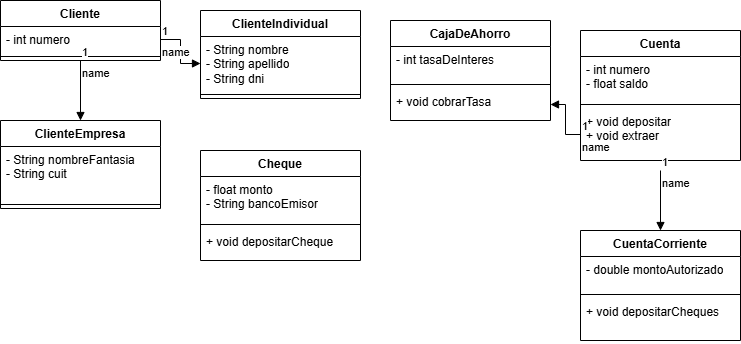

The diagram above was exported from draw.io. Its source (the exported page's mxGraphModel, read from the mxfile embedded in the PNG):
<mxGraphModel dx="786" dy="451" grid="1" gridSize="10" guides="1" tooltips="1" connect="1" arrows="0" fold="1" page="1" pageScale="1" pageWidth="827" pageHeight="1169" background="none" math="0" shadow="0">
  <root>
    <mxCell id="0" />
    <mxCell id="1" parent="0" />
    <mxCell id="EoctyTTa_xzqrXYhB0SU-5" value="CuentaCorriente" style="swimlane;fontStyle=1;align=center;verticalAlign=top;childLayout=stackLayout;horizontal=1;startSize=26;horizontalStack=0;resizeParent=1;resizeParentMax=0;resizeLast=0;collapsible=1;marginBottom=0;whiteSpace=wrap;html=1;" vertex="1" parent="1">
      <mxGeometry x="620" y="250" width="160" height="110" as="geometry" />
    </mxCell>
    <mxCell id="EoctyTTa_xzqrXYhB0SU-6" value="- double montoAutorizado" style="text;strokeColor=none;fillColor=none;align=left;verticalAlign=top;spacingLeft=4;spacingRight=4;overflow=hidden;rotatable=0;points=[[0,0.5],[1,0.5]];portConstraint=eastwest;whiteSpace=wrap;html=1;" vertex="1" parent="EoctyTTa_xzqrXYhB0SU-5">
      <mxGeometry y="26" width="160" height="34" as="geometry" />
    </mxCell>
    <mxCell id="EoctyTTa_xzqrXYhB0SU-7" value="" style="line;strokeWidth=1;fillColor=none;align=left;verticalAlign=middle;spacingTop=-1;spacingLeft=3;spacingRight=3;rotatable=0;labelPosition=right;points=[];portConstraint=eastwest;strokeColor=inherit;" vertex="1" parent="EoctyTTa_xzqrXYhB0SU-5">
      <mxGeometry y="60" width="160" height="8" as="geometry" />
    </mxCell>
    <mxCell id="EoctyTTa_xzqrXYhB0SU-8" value="+ void depositarCheques" style="text;strokeColor=none;fillColor=none;align=left;verticalAlign=top;spacingLeft=4;spacingRight=4;overflow=hidden;rotatable=0;points=[[0,0.5],[1,0.5]];portConstraint=eastwest;whiteSpace=wrap;html=1;" vertex="1" parent="EoctyTTa_xzqrXYhB0SU-5">
      <mxGeometry y="68" width="160" height="42" as="geometry" />
    </mxCell>
    <mxCell id="EoctyTTa_xzqrXYhB0SU-9" value="Cheque" style="swimlane;fontStyle=1;align=center;verticalAlign=top;childLayout=stackLayout;horizontal=1;startSize=26;horizontalStack=0;resizeParent=1;resizeParentMax=0;resizeLast=0;collapsible=1;marginBottom=0;whiteSpace=wrap;html=1;" vertex="1" parent="1">
      <mxGeometry x="240" y="170" width="160" height="110" as="geometry" />
    </mxCell>
    <mxCell id="EoctyTTa_xzqrXYhB0SU-10" value="- float monto&amp;nbsp;&lt;div&gt;- String bancoEmisor&lt;/div&gt;" style="text;strokeColor=none;fillColor=none;align=left;verticalAlign=top;spacingLeft=4;spacingRight=4;overflow=hidden;rotatable=0;points=[[0,0.5],[1,0.5]];portConstraint=eastwest;whiteSpace=wrap;html=1;" vertex="1" parent="EoctyTTa_xzqrXYhB0SU-9">
      <mxGeometry y="26" width="160" height="44" as="geometry" />
    </mxCell>
    <mxCell id="EoctyTTa_xzqrXYhB0SU-11" value="" style="line;strokeWidth=1;fillColor=none;align=left;verticalAlign=middle;spacingTop=-1;spacingLeft=3;spacingRight=3;rotatable=0;labelPosition=right;points=[];portConstraint=eastwest;strokeColor=inherit;" vertex="1" parent="EoctyTTa_xzqrXYhB0SU-9">
      <mxGeometry y="70" width="160" height="8" as="geometry" />
    </mxCell>
    <mxCell id="EoctyTTa_xzqrXYhB0SU-12" value="+ void depositarCheque&lt;div&gt;&lt;br&gt;&lt;/div&gt;" style="text;strokeColor=none;fillColor=none;align=left;verticalAlign=top;spacingLeft=4;spacingRight=4;overflow=hidden;rotatable=0;points=[[0,0.5],[1,0.5]];portConstraint=eastwest;whiteSpace=wrap;html=1;" vertex="1" parent="EoctyTTa_xzqrXYhB0SU-9">
      <mxGeometry y="78" width="160" height="32" as="geometry" />
    </mxCell>
    <mxCell id="EoctyTTa_xzqrXYhB0SU-13" value="ClienteEmpresa" style="swimlane;fontStyle=1;align=center;verticalAlign=top;childLayout=stackLayout;horizontal=1;startSize=26;horizontalStack=0;resizeParent=1;resizeParentMax=0;resizeLast=0;collapsible=1;marginBottom=0;whiteSpace=wrap;html=1;" vertex="1" parent="1">
      <mxGeometry x="40" y="140" width="160" height="88" as="geometry" />
    </mxCell>
    <mxCell id="EoctyTTa_xzqrXYhB0SU-14" value="- String nombreFantasia&lt;div&gt;- String cuit&lt;/div&gt;" style="text;strokeColor=none;fillColor=none;align=left;verticalAlign=top;spacingLeft=4;spacingRight=4;overflow=hidden;rotatable=0;points=[[0,0.5],[1,0.5]];portConstraint=eastwest;whiteSpace=wrap;html=1;" vertex="1" parent="EoctyTTa_xzqrXYhB0SU-13">
      <mxGeometry y="26" width="160" height="54" as="geometry" />
    </mxCell>
    <mxCell id="EoctyTTa_xzqrXYhB0SU-15" value="" style="line;strokeWidth=1;fillColor=none;align=left;verticalAlign=middle;spacingTop=-1;spacingLeft=3;spacingRight=3;rotatable=0;labelPosition=right;points=[];portConstraint=eastwest;strokeColor=inherit;" vertex="1" parent="EoctyTTa_xzqrXYhB0SU-13">
      <mxGeometry y="80" width="160" height="8" as="geometry" />
    </mxCell>
    <mxCell id="EoctyTTa_xzqrXYhB0SU-16" value="+ method(type): type" style="text;strokeColor=none;fillColor=none;align=left;verticalAlign=top;spacingLeft=4;spacingRight=4;overflow=hidden;rotatable=0;points=[[0,0.5],[1,0.5]];portConstraint=eastwest;whiteSpace=wrap;html=1;" vertex="1" parent="EoctyTTa_xzqrXYhB0SU-13">
      <mxGeometry y="88" width="160" as="geometry" />
    </mxCell>
    <mxCell id="EoctyTTa_xzqrXYhB0SU-17" value="Cuenta" style="swimlane;fontStyle=1;align=center;verticalAlign=top;childLayout=stackLayout;horizontal=1;startSize=26;horizontalStack=0;resizeParent=1;resizeParentMax=0;resizeLast=0;collapsible=1;marginBottom=0;whiteSpace=wrap;html=1;" vertex="1" parent="1">
      <mxGeometry x="620" y="50" width="160" height="130" as="geometry" />
    </mxCell>
    <mxCell id="EoctyTTa_xzqrXYhB0SU-18" value="- int numero&lt;div&gt;- float saldo&lt;/div&gt;" style="text;strokeColor=none;fillColor=none;align=left;verticalAlign=top;spacingLeft=4;spacingRight=4;overflow=hidden;rotatable=0;points=[[0,0.5],[1,0.5]];portConstraint=eastwest;whiteSpace=wrap;html=1;" vertex="1" parent="EoctyTTa_xzqrXYhB0SU-17">
      <mxGeometry y="26" width="160" height="44" as="geometry" />
    </mxCell>
    <mxCell id="EoctyTTa_xzqrXYhB0SU-19" value="" style="line;strokeWidth=1;fillColor=none;align=left;verticalAlign=middle;spacingTop=-1;spacingLeft=3;spacingRight=3;rotatable=0;labelPosition=right;points=[];portConstraint=eastwest;strokeColor=inherit;" vertex="1" parent="EoctyTTa_xzqrXYhB0SU-17">
      <mxGeometry y="70" width="160" height="8" as="geometry" />
    </mxCell>
    <mxCell id="EoctyTTa_xzqrXYhB0SU-20" value="+ void depositar&lt;div&gt;+ void extraer&lt;/div&gt;" style="text;strokeColor=none;fillColor=none;align=left;verticalAlign=top;spacingLeft=4;spacingRight=4;overflow=hidden;rotatable=0;points=[[0,0.5],[1,0.5]];portConstraint=eastwest;whiteSpace=wrap;html=1;" vertex="1" parent="EoctyTTa_xzqrXYhB0SU-17">
      <mxGeometry y="78" width="160" height="52" as="geometry" />
    </mxCell>
    <mxCell id="EoctyTTa_xzqrXYhB0SU-21" value="CajaDeAhorro" style="swimlane;fontStyle=1;align=center;verticalAlign=top;childLayout=stackLayout;horizontal=1;startSize=26;horizontalStack=0;resizeParent=1;resizeParentMax=0;resizeLast=0;collapsible=1;marginBottom=0;whiteSpace=wrap;html=1;" vertex="1" parent="1">
      <mxGeometry x="430" y="40" width="160" height="100" as="geometry" />
    </mxCell>
    <mxCell id="EoctyTTa_xzqrXYhB0SU-22" value="- int tasaDeInteres" style="text;strokeColor=none;fillColor=none;align=left;verticalAlign=top;spacingLeft=4;spacingRight=4;overflow=hidden;rotatable=0;points=[[0,0.5],[1,0.5]];portConstraint=eastwest;whiteSpace=wrap;html=1;" vertex="1" parent="EoctyTTa_xzqrXYhB0SU-21">
      <mxGeometry y="26" width="160" height="34" as="geometry" />
    </mxCell>
    <mxCell id="EoctyTTa_xzqrXYhB0SU-23" value="" style="line;strokeWidth=1;fillColor=none;align=left;verticalAlign=middle;spacingTop=-1;spacingLeft=3;spacingRight=3;rotatable=0;labelPosition=right;points=[];portConstraint=eastwest;strokeColor=inherit;" vertex="1" parent="EoctyTTa_xzqrXYhB0SU-21">
      <mxGeometry y="60" width="160" height="8" as="geometry" />
    </mxCell>
    <mxCell id="EoctyTTa_xzqrXYhB0SU-24" value="+ void cobrarTasa" style="text;strokeColor=none;fillColor=none;align=left;verticalAlign=top;spacingLeft=4;spacingRight=4;overflow=hidden;rotatable=0;points=[[0,0.5],[1,0.5]];portConstraint=eastwest;whiteSpace=wrap;html=1;" vertex="1" parent="EoctyTTa_xzqrXYhB0SU-21">
      <mxGeometry y="68" width="160" height="32" as="geometry" />
    </mxCell>
    <mxCell id="EoctyTTa_xzqrXYhB0SU-25" value="ClienteIndividual" style="swimlane;fontStyle=1;align=center;verticalAlign=top;childLayout=stackLayout;horizontal=1;startSize=26;horizontalStack=0;resizeParent=1;resizeParentMax=0;resizeLast=0;collapsible=1;marginBottom=0;whiteSpace=wrap;html=1;" vertex="1" parent="1">
      <mxGeometry x="240" y="30" width="160" height="88" as="geometry" />
    </mxCell>
    <mxCell id="EoctyTTa_xzqrXYhB0SU-26" value="- String nombre&lt;div&gt;- String apellido&lt;/div&gt;&lt;div&gt;- String dni&lt;/div&gt;" style="text;strokeColor=none;fillColor=none;align=left;verticalAlign=top;spacingLeft=4;spacingRight=4;overflow=hidden;rotatable=0;points=[[0,0.5],[1,0.5]];portConstraint=eastwest;whiteSpace=wrap;html=1;" vertex="1" parent="EoctyTTa_xzqrXYhB0SU-25">
      <mxGeometry y="26" width="160" height="54" as="geometry" />
    </mxCell>
    <mxCell id="EoctyTTa_xzqrXYhB0SU-27" value="" style="line;strokeWidth=1;fillColor=none;align=left;verticalAlign=middle;spacingTop=-1;spacingLeft=3;spacingRight=3;rotatable=0;labelPosition=right;points=[];portConstraint=eastwest;strokeColor=inherit;" vertex="1" parent="EoctyTTa_xzqrXYhB0SU-25">
      <mxGeometry y="80" width="160" height="8" as="geometry" />
    </mxCell>
    <mxCell id="EoctyTTa_xzqrXYhB0SU-28" value="+ method(type): type" style="text;strokeColor=none;fillColor=none;align=left;verticalAlign=top;spacingLeft=4;spacingRight=4;overflow=hidden;rotatable=0;points=[[0,0.5],[1,0.5]];portConstraint=eastwest;whiteSpace=wrap;html=1;" vertex="1" parent="EoctyTTa_xzqrXYhB0SU-25">
      <mxGeometry y="88" width="160" as="geometry" />
    </mxCell>
    <mxCell id="EoctyTTa_xzqrXYhB0SU-29" value="Cliente" style="swimlane;fontStyle=1;align=center;verticalAlign=top;childLayout=stackLayout;horizontal=1;startSize=26;horizontalStack=0;resizeParent=1;resizeParentMax=0;resizeLast=0;collapsible=1;marginBottom=0;whiteSpace=wrap;html=1;" vertex="1" parent="1">
      <mxGeometry x="40" y="20" width="160" height="60" as="geometry" />
    </mxCell>
    <mxCell id="EoctyTTa_xzqrXYhB0SU-30" value="- int numero" style="text;strokeColor=none;fillColor=none;align=left;verticalAlign=top;spacingLeft=4;spacingRight=4;overflow=hidden;rotatable=0;points=[[0,0.5],[1,0.5]];portConstraint=eastwest;whiteSpace=wrap;html=1;" vertex="1" parent="EoctyTTa_xzqrXYhB0SU-29">
      <mxGeometry y="26" width="160" height="26" as="geometry" />
    </mxCell>
    <mxCell id="EoctyTTa_xzqrXYhB0SU-31" value="" style="line;strokeWidth=1;fillColor=none;align=left;verticalAlign=middle;spacingTop=-1;spacingLeft=3;spacingRight=3;rotatable=0;labelPosition=right;points=[];portConstraint=eastwest;strokeColor=inherit;" vertex="1" parent="EoctyTTa_xzqrXYhB0SU-29">
      <mxGeometry y="52" width="160" height="8" as="geometry" />
    </mxCell>
    <mxCell id="EoctyTTa_xzqrXYhB0SU-32" value="+ method(type): type" style="text;strokeColor=none;fillColor=none;align=left;verticalAlign=top;spacingLeft=4;spacingRight=4;overflow=hidden;rotatable=0;points=[[0,0.5],[1,0.5]];portConstraint=eastwest;whiteSpace=wrap;html=1;" vertex="1" parent="EoctyTTa_xzqrXYhB0SU-29">
      <mxGeometry y="60" width="160" as="geometry" />
    </mxCell>
    <mxCell id="EoctyTTa_xzqrXYhB0SU-33" value="name" style="endArrow=block;endFill=1;html=1;edgeStyle=orthogonalEdgeStyle;align=left;verticalAlign=top;rounded=0;exitX=0;exitY=0.5;exitDx=0;exitDy=0;entryX=0.5;entryY=0;entryDx=0;entryDy=0;" edge="1" parent="1" source="EoctyTTa_xzqrXYhB0SU-32" target="EoctyTTa_xzqrXYhB0SU-13">
      <mxGeometry x="-1" relative="1" as="geometry">
        <mxPoint x="330" y="240" as="sourcePoint" />
        <mxPoint x="490" y="240" as="targetPoint" />
      </mxGeometry>
    </mxCell>
    <mxCell id="EoctyTTa_xzqrXYhB0SU-34" value="1" style="edgeLabel;resizable=0;html=1;align=left;verticalAlign=bottom;" connectable="0" vertex="1" parent="EoctyTTa_xzqrXYhB0SU-33">
      <mxGeometry x="-1" relative="1" as="geometry" />
    </mxCell>
    <mxCell id="EoctyTTa_xzqrXYhB0SU-35" value="name" style="endArrow=block;endFill=1;html=1;edgeStyle=orthogonalEdgeStyle;align=left;verticalAlign=top;rounded=0;entryX=0.5;entryY=0;entryDx=0;entryDy=0;" edge="1" parent="1" target="EoctyTTa_xzqrXYhB0SU-5">
      <mxGeometry x="-1" relative="1" as="geometry">
        <mxPoint x="700" y="190" as="sourcePoint" />
        <mxPoint x="490" y="240" as="targetPoint" />
      </mxGeometry>
    </mxCell>
    <mxCell id="EoctyTTa_xzqrXYhB0SU-36" value="1" style="edgeLabel;resizable=0;html=1;align=left;verticalAlign=bottom;" connectable="0" vertex="1" parent="EoctyTTa_xzqrXYhB0SU-35">
      <mxGeometry x="-1" relative="1" as="geometry" />
    </mxCell>
    <mxCell id="EoctyTTa_xzqrXYhB0SU-37" value="name" style="endArrow=block;endFill=1;html=1;edgeStyle=orthogonalEdgeStyle;align=left;verticalAlign=top;rounded=0;exitX=1;exitY=0.5;exitDx=0;exitDy=0;entryX=0;entryY=0.5;entryDx=0;entryDy=0;" edge="1" parent="1" source="EoctyTTa_xzqrXYhB0SU-30" target="EoctyTTa_xzqrXYhB0SU-26">
      <mxGeometry x="-1" relative="1" as="geometry">
        <mxPoint x="330" y="240" as="sourcePoint" />
        <mxPoint x="490" y="240" as="targetPoint" />
      </mxGeometry>
    </mxCell>
    <mxCell id="EoctyTTa_xzqrXYhB0SU-38" value="1" style="edgeLabel;resizable=0;html=1;align=left;verticalAlign=bottom;" connectable="0" vertex="1" parent="EoctyTTa_xzqrXYhB0SU-37">
      <mxGeometry x="-1" relative="1" as="geometry" />
    </mxCell>
    <mxCell id="EoctyTTa_xzqrXYhB0SU-39" value="name" style="endArrow=block;endFill=1;html=1;edgeStyle=orthogonalEdgeStyle;align=left;verticalAlign=top;rounded=0;exitX=0;exitY=0.5;exitDx=0;exitDy=0;entryX=1;entryY=0.5;entryDx=0;entryDy=0;" edge="1" parent="1" source="EoctyTTa_xzqrXYhB0SU-20" target="EoctyTTa_xzqrXYhB0SU-24">
      <mxGeometry x="-1" relative="1" as="geometry">
        <mxPoint x="330" y="240" as="sourcePoint" />
        <mxPoint x="490" y="240" as="targetPoint" />
      </mxGeometry>
    </mxCell>
    <mxCell id="EoctyTTa_xzqrXYhB0SU-40" value="1" style="edgeLabel;resizable=0;html=1;align=left;verticalAlign=bottom;" connectable="0" vertex="1" parent="EoctyTTa_xzqrXYhB0SU-39">
      <mxGeometry x="-1" relative="1" as="geometry" />
    </mxCell>
  </root>
</mxGraphModel>